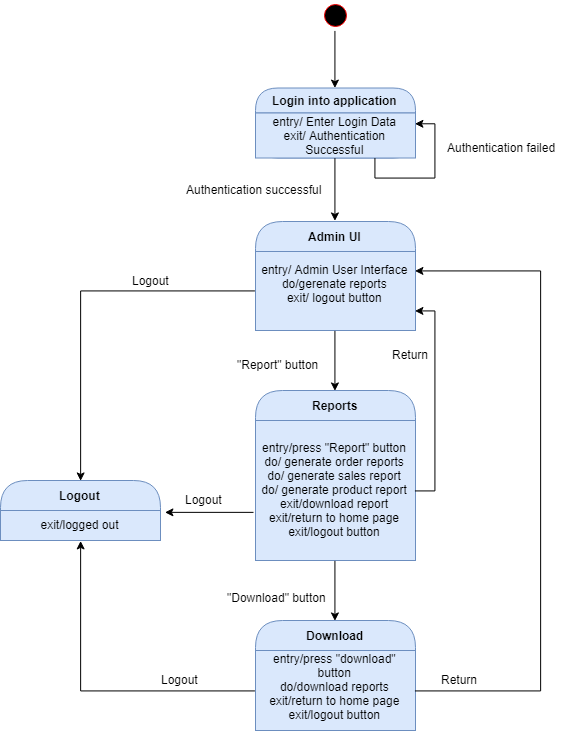

The diagram above was exported from draw.io. Its source (the exported page's mxGraphModel, read from the mxfile embedded in the PNG):
<mxGraphModel dx="1077" dy="551" grid="1" gridSize="10" guides="1" tooltips="1" connect="1" arrows="1" fold="1" page="1" pageScale="1" pageWidth="850" pageHeight="1100" math="0" shadow="0">
  <root>
    <mxCell id="0" />
    <mxCell id="1" parent="0" />
    <mxCell id="2" style="edgeStyle=orthogonalEdgeStyle;rounded=0;orthogonalLoop=1;jettySize=auto;html=1;exitX=0.5;exitY=1;exitDx=0;exitDy=0;entryX=0.5;entryY=0;entryDx=0;entryDy=0;" edge="1" source="3" target="4" parent="1">
      <mxGeometry relative="1" as="geometry" />
    </mxCell>
    <mxCell id="3" value="" style="ellipse;html=1;shape=startState;fillColor=#000000;strokeColor=#ff0000;" vertex="1" parent="1">
      <mxGeometry x="420" y="20" width="30" height="30" as="geometry" />
    </mxCell>
    <mxCell id="4" value="Login into application" style="swimlane;html=1;fontStyle=1;align=center;verticalAlign=middle;childLayout=stackLayout;horizontal=1;startSize=25;horizontalStack=0;resizeParent=0;resizeLast=1;container=0;collapsible=0;rounded=1;arcSize=30;strokeColor=#6c8ebf;fillColor=#dae8fc;swimlaneFillColor=#ffffc0;" vertex="1" parent="1">
      <mxGeometry x="355" y="107.5" width="160" height="70" as="geometry" />
    </mxCell>
    <mxCell id="5" value="entry/ Enter Login Data&lt;br&gt;exit/ Authentication Successful&lt;br&gt;" style="text;html=1;strokeColor=#6c8ebf;fillColor=#dae8fc;align=center;verticalAlign=middle;spacingLeft=4;spacingRight=4;whiteSpace=wrap;overflow=hidden;rotatable=0;" vertex="1" parent="4">
      <mxGeometry y="25" width="160" height="45" as="geometry" />
    </mxCell>
    <mxCell id="6" style="edgeStyle=orthogonalEdgeStyle;rounded=0;orthogonalLoop=1;jettySize=auto;html=1;exitX=0.75;exitY=1;exitDx=0;exitDy=0;entryX=1;entryY=0.25;entryDx=0;entryDy=0;" edge="1" parent="4" source="5" target="5">
      <mxGeometry relative="1" as="geometry" />
    </mxCell>
    <mxCell id="7" value="Admin UI" style="swimlane;html=1;fontStyle=1;align=center;verticalAlign=middle;childLayout=stackLayout;horizontal=1;startSize=30;horizontalStack=0;resizeParent=0;resizeLast=1;container=0;collapsible=0;rounded=1;arcSize=30;strokeColor=#6c8ebf;fillColor=#dae8fc;swimlaneFillColor=#ffffc0;" vertex="1" parent="1">
      <mxGeometry x="355" y="241" width="160" height="109" as="geometry" />
    </mxCell>
    <mxCell id="8" value="entry/ Admin User Interface&lt;br&gt;do/gerenate reports&lt;br&gt;exit/ logout button&lt;br&gt;&lt;br&gt;" style="text;html=1;strokeColor=#6c8ebf;fillColor=#dae8fc;align=center;verticalAlign=middle;spacingLeft=4;spacingRight=4;whiteSpace=wrap;overflow=hidden;rotatable=0;" vertex="1" parent="7">
      <mxGeometry y="30" width="160" height="79" as="geometry" />
    </mxCell>
    <mxCell id="9" style="edgeStyle=orthogonalEdgeStyle;rounded=0;orthogonalLoop=1;jettySize=auto;html=1;exitX=0.5;exitY=1;exitDx=0;exitDy=0;entryX=0.5;entryY=0;entryDx=0;entryDy=0;" edge="1" source="5" target="7" parent="1">
      <mxGeometry relative="1" as="geometry" />
    </mxCell>
    <mxCell id="10" value="Reports" style="swimlane;html=1;fontStyle=1;align=center;verticalAlign=middle;childLayout=stackLayout;horizontal=1;startSize=30;horizontalStack=0;resizeParent=0;resizeLast=1;container=0;collapsible=0;rounded=1;arcSize=30;strokeColor=#6c8ebf;fillColor=#dae8fc;swimlaneFillColor=#ffffc0;" vertex="1" parent="1">
      <mxGeometry x="355" y="410" width="160" height="170" as="geometry" />
    </mxCell>
    <mxCell id="11" value="entry/press &quot;Report&quot; button&lt;br&gt;do/ generate order reports&lt;br&gt;do/ generate sales report&lt;br&gt;do/ generate product report&lt;br&gt;exit/download report&lt;br&gt;exit/return to home page&lt;br&gt;exit/logout button&lt;br&gt;" style="text;html=1;strokeColor=#6c8ebf;fillColor=#dae8fc;align=center;verticalAlign=middle;spacingLeft=4;spacingRight=4;whiteSpace=wrap;overflow=hidden;rotatable=0;" vertex="1" parent="10">
      <mxGeometry y="30" width="160" height="140" as="geometry" />
    </mxCell>
    <mxCell id="12" style="edgeStyle=orthogonalEdgeStyle;rounded=0;orthogonalLoop=1;jettySize=auto;html=1;exitX=0.5;exitY=1;exitDx=0;exitDy=0;entryX=0.5;entryY=0;entryDx=0;entryDy=0;" edge="1" source="8" target="10" parent="1">
      <mxGeometry relative="1" as="geometry" />
    </mxCell>
    <mxCell id="13" value="Download" style="swimlane;html=1;fontStyle=1;align=center;verticalAlign=middle;childLayout=stackLayout;horizontal=1;startSize=30;horizontalStack=0;resizeParent=0;resizeLast=1;container=0;collapsible=0;rounded=1;arcSize=30;strokeColor=#6c8ebf;fillColor=#dae8fc;swimlaneFillColor=#ffffc0;" vertex="1" parent="1">
      <mxGeometry x="355" y="640" width="160" height="110" as="geometry" />
    </mxCell>
    <mxCell id="14" value="entry/press &quot;download&quot; button&lt;br&gt;do/download reports&lt;br&gt;exit/return to home page&lt;br&gt;exit/logout button&lt;br&gt;&lt;br&gt;" style="text;html=1;strokeColor=#6c8ebf;fillColor=#dae8fc;align=center;verticalAlign=middle;spacingLeft=4;spacingRight=4;whiteSpace=wrap;overflow=hidden;rotatable=0;" vertex="1" parent="13">
      <mxGeometry y="30" width="160" height="80" as="geometry" />
    </mxCell>
    <mxCell id="15" style="edgeStyle=orthogonalEdgeStyle;rounded=0;orthogonalLoop=1;jettySize=auto;html=1;exitX=0.5;exitY=1;exitDx=0;exitDy=0;entryX=0.5;entryY=0;entryDx=0;entryDy=0;" edge="1" source="11" target="13" parent="1">
      <mxGeometry relative="1" as="geometry" />
    </mxCell>
    <mxCell id="16" value="Logout" style="swimlane;html=1;fontStyle=1;align=center;verticalAlign=middle;childLayout=stackLayout;horizontal=1;startSize=30;horizontalStack=0;resizeParent=0;resizeLast=1;container=0;collapsible=0;rounded=1;arcSize=30;strokeColor=#6c8ebf;fillColor=#dae8fc;swimlaneFillColor=#ffffc0;" vertex="1" parent="1">
      <mxGeometry x="100" y="500" width="160" height="60" as="geometry" />
    </mxCell>
    <mxCell id="17" value="exit/logged out" style="text;html=1;strokeColor=#6c8ebf;fillColor=#dae8fc;align=center;verticalAlign=middle;spacingLeft=4;spacingRight=4;whiteSpace=wrap;overflow=hidden;rotatable=0;" vertex="1" parent="16">
      <mxGeometry y="30" width="160" height="30" as="geometry" />
    </mxCell>
    <mxCell id="18" style="edgeStyle=orthogonalEdgeStyle;rounded=0;orthogonalLoop=1;jettySize=auto;html=1;exitX=0;exitY=0.5;exitDx=0;exitDy=0;entryX=0.5;entryY=1;entryDx=0;entryDy=0;" edge="1" source="14" target="17" parent="1">
      <mxGeometry relative="1" as="geometry" />
    </mxCell>
    <mxCell id="19" style="edgeStyle=orthogonalEdgeStyle;rounded=0;orthogonalLoop=1;jettySize=auto;html=1;exitX=-0.013;exitY=0.661;exitDx=0;exitDy=0;entryX=1.025;entryY=0.067;entryDx=0;entryDy=0;entryPerimeter=0;exitPerimeter=0;" edge="1" source="11" target="17" parent="1">
      <mxGeometry relative="1" as="geometry" />
    </mxCell>
    <mxCell id="20" value="Logout" style="text;html=1;resizable=0;points=[];autosize=1;align=left;verticalAlign=top;spacingTop=-4;" vertex="1" parent="1">
      <mxGeometry x="282.5" y="510" width="50" height="20" as="geometry" />
    </mxCell>
    <mxCell id="21" value="Logout" style="text;html=1;resizable=0;points=[];autosize=1;align=left;verticalAlign=top;spacingTop=-4;" vertex="1" parent="1">
      <mxGeometry x="259" y="690" width="50" height="20" as="geometry" />
    </mxCell>
    <mxCell id="22" style="edgeStyle=orthogonalEdgeStyle;rounded=0;orthogonalLoop=1;jettySize=auto;html=1;exitX=0;exitY=0.5;exitDx=0;exitDy=0;entryX=0.5;entryY=0;entryDx=0;entryDy=0;" edge="1" source="8" target="16" parent="1">
      <mxGeometry relative="1" as="geometry" />
    </mxCell>
    <mxCell id="23" value="Logout" style="text;html=1;resizable=0;points=[];autosize=1;align=left;verticalAlign=top;spacingTop=-4;" vertex="1" parent="1">
      <mxGeometry x="230" y="290.5" width="50" height="20" as="geometry" />
    </mxCell>
    <mxCell id="24" value="Authentication successful" style="text;html=1;resizable=0;points=[];autosize=1;align=left;verticalAlign=top;spacingTop=-4;" vertex="1" parent="1">
      <mxGeometry x="284" y="199.5" width="150" height="20" as="geometry" />
    </mxCell>
    <mxCell id="25" value="Authentication failed" style="text;html=1;resizable=0;points=[];autosize=1;align=left;verticalAlign=top;spacingTop=-4;" vertex="1" parent="1">
      <mxGeometry x="545" y="157.5" width="120" height="20" as="geometry" />
    </mxCell>
    <mxCell id="26" style="edgeStyle=orthogonalEdgeStyle;rounded=0;orthogonalLoop=1;jettySize=auto;html=1;exitX=1;exitY=0.5;exitDx=0;exitDy=0;entryX=1;entryY=0.75;entryDx=0;entryDy=0;" edge="1" source="11" target="8" parent="1">
      <mxGeometry relative="1" as="geometry" />
    </mxCell>
    <mxCell id="27" value="Return" style="text;html=1;resizable=0;points=[];autosize=1;align=left;verticalAlign=top;spacingTop=-4;" vertex="1" parent="1">
      <mxGeometry x="490" y="365" width="50" height="20" as="geometry" />
    </mxCell>
    <mxCell id="28" value="&quot;Report&quot; button" style="text;html=1;resizable=0;points=[];autosize=1;align=left;verticalAlign=top;spacingTop=-4;" vertex="1" parent="1">
      <mxGeometry x="335" y="375" width="100" height="20" as="geometry" />
    </mxCell>
    <mxCell id="29" value="&quot;Download&quot; button" style="text;html=1;resizable=0;points=[];autosize=1;align=left;verticalAlign=top;spacingTop=-4;" vertex="1" parent="1">
      <mxGeometry x="325" y="608" width="110" height="20" as="geometry" />
    </mxCell>
    <mxCell id="30" style="edgeStyle=orthogonalEdgeStyle;rounded=0;orthogonalLoop=1;jettySize=auto;html=1;exitX=1;exitY=0.5;exitDx=0;exitDy=0;entryX=1;entryY=0.25;entryDx=0;entryDy=0;" edge="1" source="14" target="8" parent="1">
      <mxGeometry relative="1" as="geometry">
        <mxPoint x="640" y="207.14285714285714" as="targetPoint" />
        <Array as="points">
          <mxPoint x="640" y="710" />
          <mxPoint x="640" y="291" />
        </Array>
      </mxGeometry>
    </mxCell>
    <mxCell id="31" value="Return" style="text;html=1;resizable=0;points=[];autosize=1;align=left;verticalAlign=top;spacingTop=-4;" vertex="1" parent="1">
      <mxGeometry x="539" y="690" width="50" height="20" as="geometry" />
    </mxCell>
  </root>
</mxGraphModel>